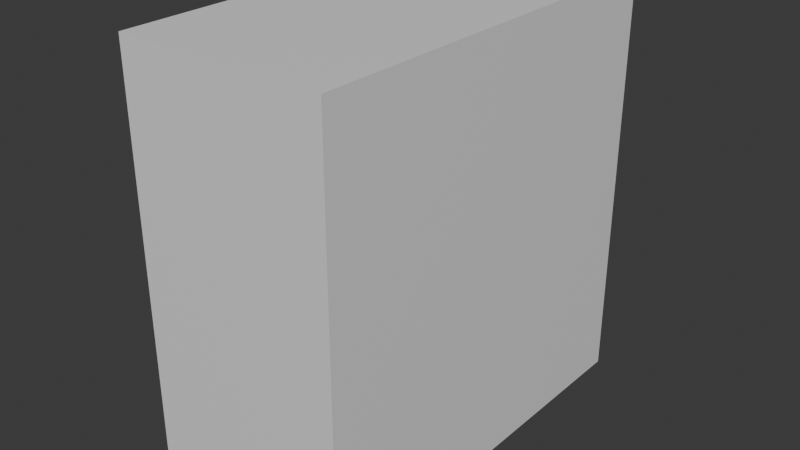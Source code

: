 # Source: Chest_box_object_.blend  (saved by Blender 4.5.88; exported with 4.5.12 LTS)
import bpy
from mathutils import Matrix  # noqa: F401  (used for matrix-valued properties, if any)

bpy.ops.wm.read_factory_settings(use_empty=True)
scene = bpy.context.scene
scene.name = 'Scene'

# ---- collections
col_collection = bpy.data.collections.new('Collection'); scene.collection.children.link(col_collection)

# ---- materials (node trees are filled in below, after node groups)
mat_material = bpy.data.materials.new('Material')
mat_material.alpha_threshold = 0.0
mat_material.roughness = 0.5
mat_material.line_color = (0.0, 0.0, 0.0, 1.0)

# ---- material node trees
mat_material.use_nodes = True; mat_material.node_tree.nodes.clear()
_N = mat_material.node_tree.nodes; _L = mat_material.node_tree.links
n0 = _N.new('ShaderNodeOutputMaterial'); n0.name = 'Material Output'; n0.location = (200, 100)
n1 = _N.new('ShaderNodeBsdfPrincipled'); n1.name = 'Principled BSDF'; n1.location = (-200, 100)
n1.inputs[3].default_value = 1.45
_L.new(n1.outputs[0], n0.inputs[0])
n0.is_active_output = True

# ---- world
world_world = bpy.data.worlds.new('World'); scene.world = world_world
world_world.use_nodes = True; world_world.node_tree.nodes.clear()
_N = world_world.node_tree.nodes; _L = world_world.node_tree.links
n0 = _N.new('ShaderNodeOutputWorld'); n0.name = 'World Output'; n0.location = (200, 100)
n1 = _N.new('ShaderNodeBackground'); n1.name = 'Background'; n1.location = (-200, 100)
n1.inputs[0].default_value = (0.05088, 0.05088, 0.05088, 1.0)
_L.new(n1.outputs[0], n0.inputs[0])
n0.is_active_output = True
world_world.color = (0.05088, 0.05088, 0.05088)
world_world.sun_shadow_jitter_overblur = 0.0

# ---- meshes
me_cube = bpy.data.meshes.new('Cube')
me_cube.from_pydata([(-1.0, -1.0, 1.0), (-1.0, -1.0, -1.0), (-1.0, 0.0218, -1.0), (-1.0, 0.0218, 1.0), (-0.002575, -1.0, 1.0), (-0.002575, -1.0, -1.0), (-0.002575, 0.0218, -1.0), (-0.002575, 0.0218, 1.0)], [], [(7, 3, 0, 4), (5, 4, 0, 1), (1, 0, 3, 2), (2, 6, 5, 1)])
_uv = me_cube.uv_layers.new(name='UVMap')
_uv.uv.foreach_set('vector', [0.7503, 0.6223, 0.875, 0.6223, 0.875, 0.75, 0.7503, 0.75, 0.375, 0.8753, 0.625, 0.8753, 0.625, 1.0, 0.375, 1.0, 0.375, 0.0, 0.625, 0.0, 0.625, 0.1277, 0.375, 0.1277, 0.125, 0.6223, 0.2497, 0.6223, 0.2497, 0.75, 0.125, 0.75])
me_cube.materials.append(mat_material)
me_cube.use_mirror_vertex_groups = False
me_cube.update()

# ---- objects
ob_cube = bpy.data.objects.new('Cube', me_cube)

# ---- transforms, parenting, visibility, modifiers, constraints
ob_cube.location = (-0.538, -0.05098, 1.336)
ob_cube.scale = (-1.382, 2.642, 1.382)
ob_cube.lock_rotations_4d = False
ob_cube.empty_display_type = 'ARROWS'
ob_cube.lineart.crease_threshold = 0.0

# ---- collection membership
col_collection.objects.link(ob_cube)

# ---- scene / render settings (as saved in the file)
scene.frame_start = 1; scene.frame_end = 250; scene.frame_set(1)
scene.render.engine = 'BLENDER_EEVEE_NEXT'
bpy.context.view_layer.update()

# ---- added for rendering (the .blend has no active camera and no usable light): camera, sun
cam_auto = bpy.data.cameras.new('AutoCamera')
cam_auto.lens = 50.0
cam_auto.sensor_width = 36.0
cam_auto.clip_end = 1000.0
ob_auto_camera = bpy.data.objects.new('AutoCamera', cam_auto)
scene.collection.objects.link(ob_auto_camera)
ob_auto_camera.location = (3.95052, -5.89769, 4.37225)
ob_auto_camera.rotation_euler = (1.09748, -7.21219e-08, 0.694738)
scene.camera = ob_auto_camera
light_auto_sun = bpy.data.lights.new('AutoSun', 'SUN')
light_auto_sun.energy = 3.0
light_auto_sun.angle = 0.0523599
ob_auto_sun = bpy.data.objects.new('AutoSun', light_auto_sun)
scene.collection.objects.link(ob_auto_sun)
ob_auto_sun.rotation_euler = (0.872665, 0.174533, 0.523599)
bpy.context.view_layer.update()
